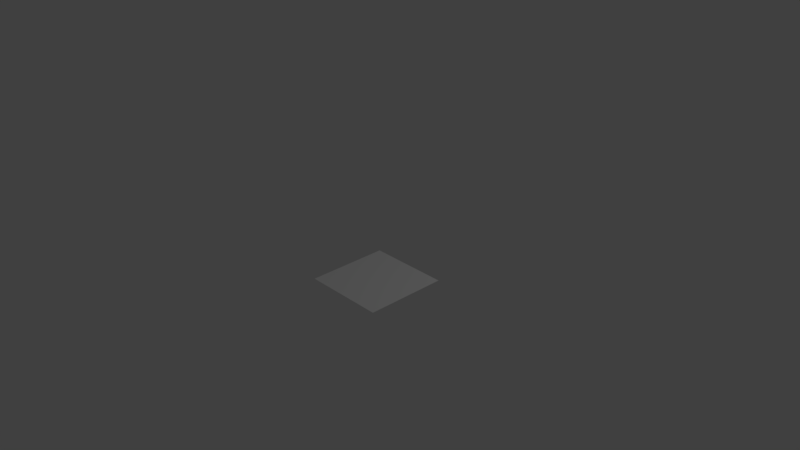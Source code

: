 # Source: Square.blend  (saved by Blender 2.79.0; exported with 4.5.12 LTS)
import bpy
from mathutils import Matrix  # noqa: F401  (used for matrix-valued properties, if any)

bpy.ops.wm.read_factory_settings(use_empty=True)
scene = bpy.context.scene
scene.name = 'Scene'

# ---- collections
col_collection_1 = bpy.data.collections.new('Collection 1'); scene.collection.children.link(col_collection_1)

# ---- world
world_world = bpy.data.worlds.new('World'); scene.world = world_world
world_world.color = (0.05088, 0.05088, 0.05088)
world_world.use_sun_shadow = False
world_world.sun_shadow_jitter_overblur = 0.0
world_world.cycles.sampling_method = 'MANUAL'

# ---- cameras
cam_camera = bpy.data.cameras.new('Camera')
cam_camera.clip_end = 100.0
cam_camera.lens = 35.0
cam_camera.sensor_width = 32.0
cam_camera.sensor_height = 18.0
cam_camera.ortho_scale = 7.314
cam_camera.dof.focus_distance = 0.0
cam_camera.dof.aperture_fstop = 128.0

# ---- lights
light_lamp = bpy.data.lights.new('Lamp', 'POINT')
light_lamp.transmission_factor = 0.0
light_lamp.cutoff_distance = 30.0
light_lamp.energy = 100.0
light_lamp.shadow_buffer_clip_start = 1.001
light_lamp.shadow_soft_size = 0.1
light_lamp.shadow_maximum_resolution = 0.006
light_lamp.use_absolute_resolution = True

# ---- meshes
me_plane = bpy.data.meshes.new('Plane')
me_plane.from_pydata([(-1.0, -1.0, 0.0), (1.0, -1.0, 0.0), (-1.0, 1.0, 0.0), (1.0, 1.0, 0.0)], [], [(0, 1, 3, 2)])
me_plane.use_remesh_preserve_volume = False
me_plane.use_remesh_preserve_attributes = False
me_plane.use_mirror_vertex_groups = False
me_plane.update()

# ---- objects
ob_plane = bpy.data.objects.new('Plane', me_plane)
ob_lamp = bpy.data.objects.new('Lamp', light_lamp)
ob_camera = bpy.data.objects.new('Camera', cam_camera)

# ---- transforms, parenting, visibility, modifiers, constraints
ob_plane.location = (1.0, -0.7674, 0.342)
ob_plane.scale = (0.5, 0.5, 1.0)
ob_plane.lineart.crease_threshold = 0.0
ob_lamp.location = (4.076, 1.005, 5.904)
ob_lamp.rotation_euler = (0.6503, 0.05522, 1.866)
ob_lamp.lock_rotations_4d = False
ob_lamp.empty_display_type = 'ARROWS'
ob_lamp.color = (0.0, 0.0, 0.0, 0.0)
ob_lamp.lineart.crease_threshold = 0.0
ob_camera.location = (7.481, -6.508, 5.344)
ob_camera.rotation_euler = (1.109, 0.0, 0.8149)
ob_camera.lock_rotations_4d = False
ob_camera.empty_display_type = 'ARROWS'
ob_camera.color = (0.0, 0.0, 0.0, 0.0)
ob_camera.display_type = 'WIRE'
ob_camera.lineart.crease_threshold = 0.0

# ---- collection membership
col_collection_1.objects.link(ob_plane)
col_collection_1.objects.link(ob_lamp)
col_collection_1.objects.link(ob_camera)

# ---- scene / render settings (as saved in the file)
scene.camera = ob_camera
scene.frame_start = 1; scene.frame_end = 250; scene.frame_set(1)
scene.render.engine = 'BLENDER_EEVEE_NEXT'
scene.render.resolution_percentage = 50
scene.render.dither_intensity = 0.0
scene.cycles.use_denoising = False
scene.cycles.samples = 128
scene.cycles.sampling_pattern = 'TABULATED_SOBOL'
scene.cycles.use_adaptive_sampling = False
scene.cycles.use_light_tree = False
scene.cycles.blur_glossy = 0.0
scene.cycles.sample_clamp_indirect = 0.0
scene.view_settings.view_transform = 'Standard'
bpy.context.view_layer.update()
